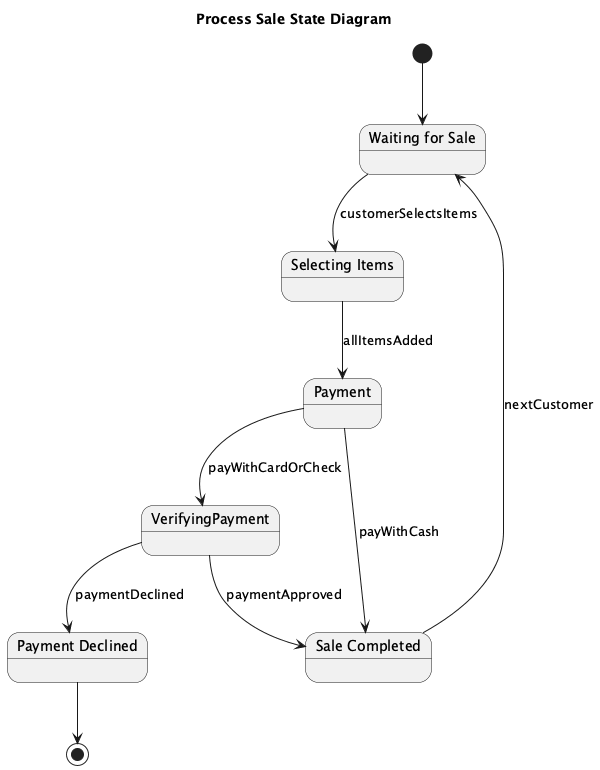

The diagram above was rendered by PlantUML. Its source (embedded in the PNG):
@startuml
title Process Sale State Diagram

state "Waiting for Sale" as WaitingSale
state "Selecting Items" as SelectingItems
state "Payment" as Payment
state "Sale Completed" as SaleCompleted
state "Payment Declined" as PaymentDeclined

[*] --> WaitingSale

WaitingSale --> SelectingItems : customerSelectsItems

SelectingItems --> Payment : allItemsAdded

Payment --> SaleCompleted : payWithCash
Payment --> VerifyingPayment : payWithCardOrCheck

VerifyingPayment --> SaleCompleted : paymentApproved
VerifyingPayment --> PaymentDeclined : paymentDeclined

SaleCompleted --> WaitingSale : nextCustomer

PaymentDeclined --> [*]

@enduml